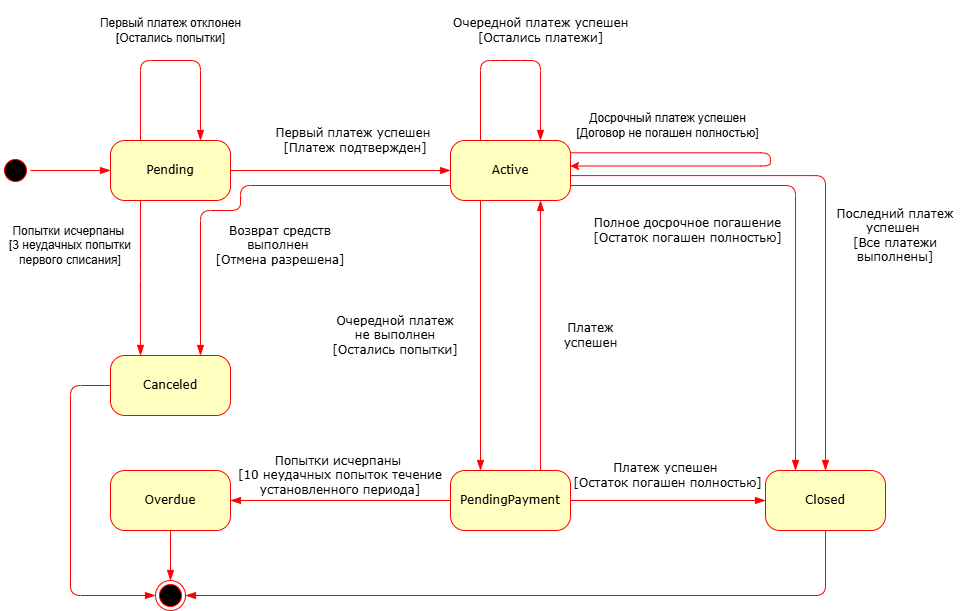

The diagram above was exported from draw.io. Its source (the exported page's mxGraphModel, read from the mxfile embedded in the PNG):
<mxGraphModel dx="2019" dy="1100" grid="1" gridSize="10" guides="1" tooltips="1" connect="1" arrows="1" fold="1" page="1" pageScale="1" pageWidth="1100" pageHeight="850" background="light-dark(#ffffff, #121212)" math="0" shadow="0">
  <root>
    <mxCell id="0" />
    <mxCell id="1" parent="0" />
    <mxCell id="382b91b5511bd0f7-1" parent="1" style="ellipse;html=1;shape=startState;fillColor=#000000;strokeColor=#ff0000;rounded=1;shadow=0;comic=0;labelBackgroundColor=none;fontFamily=Verdana;fontSize=12;fontColor=#000000;align=center;direction=south;" value="" vertex="1">
      <mxGeometry height="30" width="30" x="120" y="195" as="geometry" />
    </mxCell>
    <mxCell id="h7Ixcjv7YLcFkYNlkCWJ-34" edge="1" parent="1" source="382b91b5511bd0f7-6" style="edgeStyle=orthogonalEdgeStyle;shape=connector;rounded=1;orthogonalLoop=1;jettySize=auto;html=1;exitX=1;exitY=0.5;exitDx=0;exitDy=0;entryX=0;entryY=0.5;entryDx=0;entryDy=0;strokeColor=#ff0000;align=left;verticalAlign=middle;fontFamily=Verdana;fontSize=12;fontColor=default;labelBackgroundColor=none;endArrow=blockThin;endSize=8;endFill=1;" target="h7Ixcjv7YLcFkYNlkCWJ-31">
      <mxGeometry relative="1" as="geometry" />
    </mxCell>
    <mxCell id="h7Ixcjv7YLcFkYNlkCWJ-55" edge="1" parent="1" source="382b91b5511bd0f7-6" style="edgeStyle=orthogonalEdgeStyle;shape=connector;rounded=1;orthogonalLoop=1;jettySize=auto;html=1;exitX=0.25;exitY=1;exitDx=0;exitDy=0;entryX=0.25;entryY=0;entryDx=0;entryDy=0;strokeColor=#ff0000;align=left;verticalAlign=middle;fontFamily=Verdana;fontSize=12;fontColor=default;labelBackgroundColor=none;endArrow=blockThin;endSize=8;endFill=1;" target="h7Ixcjv7YLcFkYNlkCWJ-53">
      <mxGeometry relative="1" as="geometry">
        <Array as="points">
          <mxPoint x="260" y="310" />
          <mxPoint x="260" y="310" />
        </Array>
      </mxGeometry>
    </mxCell>
    <mxCell id="382b91b5511bd0f7-6" parent="1" style="rounded=1;whiteSpace=wrap;html=1;arcSize=24;fillColor=#ffffc0;strokeColor=#ff0000;shadow=0;comic=0;labelBackgroundColor=none;fontFamily=Verdana;fontSize=12;fontColor=#000000;align=center;" value="Pending" vertex="1">
      <mxGeometry height="60" width="120" x="230" y="180" as="geometry" />
    </mxCell>
    <mxCell id="2a3bc250acf0617d-9" edge="1" parent="1" source="382b91b5511bd0f7-1" style="edgeStyle=orthogonalEdgeStyle;html=1;labelBackgroundColor=none;endArrow=blockThin;endSize=8;strokeColor=#ff0000;fontFamily=Verdana;fontSize=12;align=left;endFill=1;" target="382b91b5511bd0f7-6">
      <mxGeometry relative="1" as="geometry" />
    </mxCell>
    <mxCell id="h7Ixcjv7YLcFkYNlkCWJ-41" edge="1" parent="1" source="h7Ixcjv7YLcFkYNlkCWJ-31" style="edgeStyle=orthogonalEdgeStyle;shape=connector;rounded=1;orthogonalLoop=1;jettySize=auto;html=1;exitX=0.25;exitY=0;exitDx=0;exitDy=0;strokeColor=#ff0000;align=left;verticalAlign=middle;fontFamily=Verdana;fontSize=12;fontColor=default;labelBackgroundColor=none;endArrow=blockThin;endSize=8;entryX=0.75;entryY=0;entryDx=0;entryDy=0;innerLoopWaypoints=1;endFill=1;" target="h7Ixcjv7YLcFkYNlkCWJ-31">
      <mxGeometry relative="1" as="geometry">
        <Array as="points">
          <mxPoint x="630" y="100.03" />
          <mxPoint x="690" y="100.03" />
        </Array>
        <mxPoint x="540" y="110" as="targetPoint" />
      </mxGeometry>
    </mxCell>
    <mxCell id="h7Ixcjv7YLcFkYNlkCWJ-57" edge="1" parent="1" source="h7Ixcjv7YLcFkYNlkCWJ-31" style="edgeStyle=orthogonalEdgeStyle;shape=connector;rounded=1;orthogonalLoop=1;jettySize=auto;html=1;exitX=0;exitY=0.75;exitDx=0;exitDy=0;entryX=0.75;entryY=0;entryDx=0;entryDy=0;strokeColor=#ff0000;align=left;verticalAlign=middle;fontFamily=Verdana;fontSize=12;fontColor=default;labelBackgroundColor=none;endArrow=blockThin;endSize=8;endFill=1;" target="h7Ixcjv7YLcFkYNlkCWJ-53">
      <mxGeometry relative="1" as="geometry">
        <Array as="points">
          <mxPoint x="360" y="225" />
          <mxPoint x="360" y="250" />
          <mxPoint x="320" y="250" />
        </Array>
      </mxGeometry>
    </mxCell>
    <mxCell id="h7Ixcjv7YLcFkYNlkCWJ-70" edge="1" parent="1" source="h7Ixcjv7YLcFkYNlkCWJ-31" style="edgeStyle=orthogonalEdgeStyle;shape=connector;rounded=1;orthogonalLoop=1;jettySize=auto;html=1;exitX=0.25;exitY=1;exitDx=0;exitDy=0;entryX=0.25;entryY=0;entryDx=0;entryDy=0;strokeColor=#ff0000;align=left;verticalAlign=middle;fontFamily=Verdana;fontSize=12;fontColor=default;labelBackgroundColor=none;endArrow=blockThin;endSize=8;endFill=1;" target="h7Ixcjv7YLcFkYNlkCWJ-61">
      <mxGeometry relative="1" as="geometry" />
    </mxCell>
    <mxCell id="h7Ixcjv7YLcFkYNlkCWJ-73" edge="1" parent="1" source="h7Ixcjv7YLcFkYNlkCWJ-31" style="edgeStyle=orthogonalEdgeStyle;shape=connector;rounded=1;orthogonalLoop=1;jettySize=auto;html=1;entryX=0.25;entryY=0;entryDx=0;entryDy=0;strokeColor=#ff0000;align=left;verticalAlign=middle;fontFamily=Verdana;fontSize=12;fontColor=default;labelBackgroundColor=none;endArrow=blockThin;endSize=8;endFill=1;exitX=1;exitY=0.75;exitDx=0;exitDy=0;" target="h7Ixcjv7YLcFkYNlkCWJ-67">
      <mxGeometry relative="1" as="geometry">
        <Array as="points">
          <mxPoint x="915.03" y="225" />
        </Array>
        <mxPoint x="680" y="240" as="sourcePoint" />
      </mxGeometry>
    </mxCell>
    <mxCell id="h7Ixcjv7YLcFkYNlkCWJ-88" edge="1" parent="1" source="h7Ixcjv7YLcFkYNlkCWJ-31" style="edgeStyle=orthogonalEdgeStyle;shape=connector;rounded=1;orthogonalLoop=1;jettySize=auto;html=1;exitX=1.005;exitY=0.585;exitDx=0;exitDy=0;entryX=0.5;entryY=0;entryDx=0;entryDy=0;strokeColor=#ff0000;align=left;verticalAlign=middle;fontFamily=Verdana;fontSize=12;fontColor=default;labelBackgroundColor=none;endArrow=blockThin;endSize=8;endFill=1;exitPerimeter=0;" target="h7Ixcjv7YLcFkYNlkCWJ-67">
      <mxGeometry relative="1" as="geometry">
        <Array as="points">
          <mxPoint x="945.03" y="215.11" />
        </Array>
      </mxGeometry>
    </mxCell>
    <mxCell id="h7Ixcjv7YLcFkYNlkCWJ-31" parent="1" style="rounded=1;whiteSpace=wrap;html=1;arcSize=24;fillColor=#ffffc0;strokeColor=#ff0000;shadow=0;comic=0;labelBackgroundColor=none;fontFamily=Verdana;fontSize=12;fontColor=#000000;align=center;" value="Active" vertex="1">
      <mxGeometry height="60" width="120" x="570" y="180" as="geometry" />
    </mxCell>
    <mxCell id="h7Ixcjv7YLcFkYNlkCWJ-32" parent="1" style="text;html=1;whiteSpace=wrap;strokeColor=none;fillColor=none;align=center;verticalAlign=middle;rounded=0;fontFamily=Verdana;fontSize=12;fontColor=default;labelBackgroundColor=none;" value="&lt;div&gt;Первый платеж успешен&amp;nbsp;&lt;/div&gt;&lt;div&gt;[Платеж подтвержден]&lt;/div&gt;" vertex="1">
      <mxGeometry height="60" width="250" x="350" y="150" as="geometry" />
    </mxCell>
    <mxCell id="h7Ixcjv7YLcFkYNlkCWJ-42" edge="1" parent="1" source="382b91b5511bd0f7-6" style="edgeStyle=orthogonalEdgeStyle;shape=connector;rounded=1;orthogonalLoop=1;jettySize=auto;html=1;exitX=0.25;exitY=0;exitDx=0;exitDy=0;strokeColor=#ff0000;align=left;verticalAlign=middle;fontFamily=Verdana;fontSize=12;fontColor=default;labelBackgroundColor=none;endArrow=blockThin;endSize=8;entryX=0.75;entryY=0;entryDx=0;entryDy=0;innerLoopWaypoints=1;endFill=1;" target="382b91b5511bd0f7-6">
      <mxGeometry relative="1" as="geometry">
        <Array as="points">
          <mxPoint x="260" y="100" />
          <mxPoint x="320" y="100" />
        </Array>
        <mxPoint x="260" y="180" as="sourcePoint" />
        <mxPoint x="320" y="180" as="targetPoint" />
      </mxGeometry>
    </mxCell>
    <mxCell id="h7Ixcjv7YLcFkYNlkCWJ-43" parent="1" style="text;html=1;whiteSpace=wrap;strokeColor=none;fillColor=none;align=center;verticalAlign=middle;rounded=0;fontFamily=Verdana;fontSize=12;fontColor=default;labelBackgroundColor=none;" value="Очередной платеж успешен [Остались платежи]" vertex="1">
      <mxGeometry height="60" width="185" x="567.5" y="40" as="geometry" />
    </mxCell>
    <mxCell id="h7Ixcjv7YLcFkYNlkCWJ-45" parent="1" style="text;html=1;whiteSpace=wrap;strokeColor=none;fillColor=none;align=center;verticalAlign=middle;rounded=0;" value="Досрочный платеж успешен [Договор не погашен полностью]" vertex="1">
      <mxGeometry height="60" width="185" x="695" y="135" as="geometry" />
    </mxCell>
    <mxCell id="h7Ixcjv7YLcFkYNlkCWJ-82" edge="1" parent="1" source="h7Ixcjv7YLcFkYNlkCWJ-53" style="edgeStyle=orthogonalEdgeStyle;shape=connector;rounded=1;orthogonalLoop=1;jettySize=auto;html=1;exitX=0;exitY=0.5;exitDx=0;exitDy=0;entryX=0;entryY=0.5;entryDx=0;entryDy=0;strokeColor=#ff0000;align=left;verticalAlign=middle;fontFamily=Verdana;fontSize=12;fontColor=default;labelBackgroundColor=none;endArrow=blockThin;endSize=8;endFill=1;" target="h7Ixcjv7YLcFkYNlkCWJ-80">
      <mxGeometry relative="1" as="geometry">
        <Array as="points">
          <mxPoint x="190" y="425" />
          <mxPoint x="190" y="635" />
        </Array>
      </mxGeometry>
    </mxCell>
    <mxCell id="h7Ixcjv7YLcFkYNlkCWJ-53" parent="1" style="rounded=1;whiteSpace=wrap;html=1;arcSize=24;fillColor=#ffffc0;strokeColor=#ff0000;shadow=0;comic=0;labelBackgroundColor=none;fontFamily=Verdana;fontSize=12;fontColor=#000000;align=center;" value="Canceled" vertex="1">
      <mxGeometry height="60" width="120" x="230" y="395" as="geometry" />
    </mxCell>
    <mxCell id="h7Ixcjv7YLcFkYNlkCWJ-56" parent="1" style="text;html=1;whiteSpace=wrap;strokeColor=none;fillColor=none;align=center;verticalAlign=middle;rounded=0;" value="&lt;div&gt;Попытки исчерпаны&amp;nbsp;&lt;/div&gt;&lt;div&gt;[3 неудачных попытки первого списания]&lt;/div&gt;" vertex="1">
      <mxGeometry height="50" width="140" x="120" y="260" as="geometry" />
    </mxCell>
    <mxCell id="h7Ixcjv7YLcFkYNlkCWJ-58" parent="1" style="text;html=1;whiteSpace=wrap;strokeColor=none;fillColor=none;align=center;verticalAlign=middle;rounded=0;fontFamily=Verdana;fontSize=12;fontColor=default;labelBackgroundColor=none;" value="&lt;div&gt;Возврат средств выполнен&amp;nbsp;&lt;/div&gt;&lt;div&gt;[Отмена разрешена]&lt;/div&gt;" vertex="1">
      <mxGeometry height="50" width="140" x="330" y="260" as="geometry" />
    </mxCell>
    <mxCell id="h7Ixcjv7YLcFkYNlkCWJ-81" edge="1" parent="1" source="h7Ixcjv7YLcFkYNlkCWJ-59" style="edgeStyle=orthogonalEdgeStyle;shape=connector;rounded=1;orthogonalLoop=1;jettySize=auto;html=1;exitX=0.5;exitY=1;exitDx=0;exitDy=0;entryX=0.5;entryY=0;entryDx=0;entryDy=0;strokeColor=#ff0000;align=left;verticalAlign=middle;fontFamily=Verdana;fontSize=12;fontColor=default;labelBackgroundColor=none;endArrow=blockThin;endSize=8;endFill=1;" target="h7Ixcjv7YLcFkYNlkCWJ-80">
      <mxGeometry relative="1" as="geometry" />
    </mxCell>
    <mxCell id="h7Ixcjv7YLcFkYNlkCWJ-59" parent="1" style="rounded=1;whiteSpace=wrap;html=1;arcSize=24;fillColor=#ffffc0;strokeColor=#ff0000;shadow=0;comic=0;labelBackgroundColor=none;fontFamily=Verdana;fontSize=12;fontColor=#000000;align=center;" value="Overdue" vertex="1">
      <mxGeometry height="60" width="120" x="230" y="510" as="geometry" />
    </mxCell>
    <mxCell id="h7Ixcjv7YLcFkYNlkCWJ-64" edge="1" parent="1" source="h7Ixcjv7YLcFkYNlkCWJ-61" style="edgeStyle=orthogonalEdgeStyle;shape=connector;rounded=1;orthogonalLoop=1;jettySize=auto;html=1;exitX=0;exitY=0.5;exitDx=0;exitDy=0;entryX=1;entryY=0.5;entryDx=0;entryDy=0;strokeColor=#ff0000;align=left;verticalAlign=middle;fontFamily=Verdana;fontSize=12;fontColor=default;labelBackgroundColor=none;endArrow=blockThin;endSize=8;endFill=1;" target="h7Ixcjv7YLcFkYNlkCWJ-59">
      <mxGeometry relative="1" as="geometry" />
    </mxCell>
    <mxCell id="h7Ixcjv7YLcFkYNlkCWJ-71" edge="1" parent="1" source="h7Ixcjv7YLcFkYNlkCWJ-61" style="edgeStyle=orthogonalEdgeStyle;shape=connector;rounded=1;orthogonalLoop=1;jettySize=auto;html=1;exitX=0.75;exitY=0;exitDx=0;exitDy=0;entryX=0.75;entryY=1;entryDx=0;entryDy=0;strokeColor=#ff0000;align=left;verticalAlign=middle;fontFamily=Verdana;fontSize=12;fontColor=default;labelBackgroundColor=none;endArrow=blockThin;endSize=8;endFill=1;" target="h7Ixcjv7YLcFkYNlkCWJ-31">
      <mxGeometry relative="1" as="geometry" />
    </mxCell>
    <mxCell id="h7Ixcjv7YLcFkYNlkCWJ-78" edge="1" parent="1" source="h7Ixcjv7YLcFkYNlkCWJ-61" style="edgeStyle=orthogonalEdgeStyle;shape=connector;rounded=1;orthogonalLoop=1;jettySize=auto;html=1;exitX=1;exitY=0.5;exitDx=0;exitDy=0;entryX=0;entryY=0.5;entryDx=0;entryDy=0;strokeColor=#ff0000;align=left;verticalAlign=middle;fontFamily=Verdana;fontSize=12;fontColor=default;labelBackgroundColor=none;endArrow=blockThin;endSize=8;endFill=1;" target="h7Ixcjv7YLcFkYNlkCWJ-67">
      <mxGeometry relative="1" as="geometry" />
    </mxCell>
    <mxCell id="h7Ixcjv7YLcFkYNlkCWJ-61" parent="1" style="rounded=1;whiteSpace=wrap;html=1;arcSize=24;fillColor=#ffffc0;strokeColor=#ff0000;shadow=0;comic=0;labelBackgroundColor=none;fontFamily=Verdana;fontSize=12;fontColor=#000000;align=center;" value="PendingPayment" vertex="1">
      <mxGeometry height="60" width="120" x="570" y="510" as="geometry" />
    </mxCell>
    <mxCell id="h7Ixcjv7YLcFkYNlkCWJ-63" parent="1" style="text;html=1;whiteSpace=wrap;strokeColor=none;fillColor=none;align=center;verticalAlign=middle;rounded=0;fontFamily=Verdana;fontSize=12;fontColor=default;labelBackgroundColor=none;" value="Очередной платеж не выполнен [Остались попытки]" vertex="1">
      <mxGeometry height="50" width="130" x="450" y="350" as="geometry" />
    </mxCell>
    <mxCell id="h7Ixcjv7YLcFkYNlkCWJ-66" parent="1" style="text;html=1;whiteSpace=wrap;strokeColor=none;fillColor=none;align=center;verticalAlign=middle;rounded=0;fontFamily=Verdana;fontSize=12;fontColor=default;labelBackgroundColor=none;" value="&lt;div&gt;Платеж&lt;/div&gt;&lt;div&gt;успешен&lt;/div&gt;" vertex="1">
      <mxGeometry height="50" width="85" x="667.5" y="350" as="geometry" />
    </mxCell>
    <mxCell id="h7Ixcjv7YLcFkYNlkCWJ-83" edge="1" parent="1" source="h7Ixcjv7YLcFkYNlkCWJ-67" style="edgeStyle=orthogonalEdgeStyle;shape=connector;rounded=1;orthogonalLoop=1;jettySize=auto;html=1;exitX=0.5;exitY=1;exitDx=0;exitDy=0;entryX=1;entryY=0.5;entryDx=0;entryDy=0;strokeColor=#ff0000;align=left;verticalAlign=middle;fontFamily=Verdana;fontSize=12;fontColor=default;labelBackgroundColor=none;endArrow=blockThin;endSize=8;endFill=1;" target="h7Ixcjv7YLcFkYNlkCWJ-80">
      <mxGeometry relative="1" as="geometry" />
    </mxCell>
    <mxCell id="h7Ixcjv7YLcFkYNlkCWJ-67" parent="1" style="rounded=1;whiteSpace=wrap;html=1;arcSize=24;fillColor=#ffffc0;strokeColor=#ff0000;shadow=0;comic=0;labelBackgroundColor=none;fontFamily=Verdana;fontSize=12;fontColor=#000000;align=center;" value="Closed" vertex="1">
      <mxGeometry height="60" width="120" x="885" y="510" as="geometry" />
    </mxCell>
    <mxCell id="h7Ixcjv7YLcFkYNlkCWJ-69" parent="1" style="text;html=1;whiteSpace=wrap;strokeColor=none;fillColor=none;align=center;verticalAlign=middle;rounded=0;fontFamily=Verdana;fontSize=12;fontColor=default;labelBackgroundColor=none;" value="Полное досрочное погашение [Остаток погашен полностью]" vertex="1">
      <mxGeometry height="40" width="195" x="710" y="250" as="geometry" />
    </mxCell>
    <mxCell id="h7Ixcjv7YLcFkYNlkCWJ-77" parent="1" style="text;html=1;whiteSpace=wrap;strokeColor=none;fillColor=none;align=center;verticalAlign=middle;rounded=0;fontFamily=Verdana;fontSize=12;fontColor=default;labelBackgroundColor=none;" value="&lt;div&gt;Попытки исчерпаны&amp;nbsp;&lt;/div&gt;&lt;div&gt;[10 неудачных попыток течение установленного периода]&lt;/div&gt;" vertex="1">
      <mxGeometry height="50" width="220" x="350" y="490" as="geometry" />
    </mxCell>
    <mxCell id="h7Ixcjv7YLcFkYNlkCWJ-79" parent="1" style="text;html=1;whiteSpace=wrap;strokeColor=none;fillColor=none;align=center;verticalAlign=middle;rounded=0;fontFamily=Verdana;fontSize=12;fontColor=default;labelBackgroundColor=none;" value="&lt;div&gt;Платеж успешен&amp;nbsp;&lt;/div&gt;&lt;div&gt;[Остаток погашен полностью]&lt;/div&gt;" vertex="1">
      <mxGeometry height="50" width="195" x="690" y="490" as="geometry" />
    </mxCell>
    <mxCell id="h7Ixcjv7YLcFkYNlkCWJ-80" parent="1" style="ellipse;html=1;shape=endState;fillColor=#000000;strokeColor=#ff0000;fontFamily=Verdana;fontSize=12;fontColor=default;labelBackgroundColor=none;" value="" vertex="1">
      <mxGeometry height="30" width="30" x="275" y="620" as="geometry" />
    </mxCell>
    <mxCell id="h7Ixcjv7YLcFkYNlkCWJ-68" parent="1" style="text;html=1;whiteSpace=wrap;strokeColor=none;fillColor=none;align=center;verticalAlign=middle;rounded=0;fontFamily=Verdana;fontSize=12;fontColor=default;labelBackgroundColor=none;" value="&lt;div&gt;Последний платеж успешен&amp;nbsp;&lt;/div&gt;&lt;div&gt;[Все платежи выполнены]&lt;/div&gt;" vertex="1">
      <mxGeometry height="70" width="130" x="950" y="240" as="geometry" />
    </mxCell>
    <mxCell id="h7Ixcjv7YLcFkYNlkCWJ-29" parent="1" style="text;html=1;whiteSpace=wrap;strokeColor=none;fillColor=none;align=center;verticalAlign=middle;rounded=0;fillStyle=solid;" value="Первый платеж отклонен [Остались попытки]" vertex="1">
      <mxGeometry height="60" width="175" x="202.5" y="40" as="geometry" />
    </mxCell>
    <mxCell id="qAwPY8cE1PWEM2b7t_Ki-4" edge="1" parent="1" source="h7Ixcjv7YLcFkYNlkCWJ-69" style="edgeStyle=orthogonalEdgeStyle;rounded=0;orthogonalLoop=1;jettySize=auto;html=1;innerLoopWaypoints=1;exitX=0.5;exitY=1;exitDx=0;exitDy=0;" target="h7Ixcjv7YLcFkYNlkCWJ-69">
      <mxGeometry relative="1" as="geometry" />
    </mxCell>
    <mxCell id="qAwPY8cE1PWEM2b7t_Ki-5" edge="1" parent="1" source="h7Ixcjv7YLcFkYNlkCWJ-31" style="edgeStyle=orthogonalEdgeStyle;rounded=1;orthogonalLoop=1;jettySize=auto;html=1;innerLoopWaypoints=1;exitX=1;exitY=0.205;exitDx=0;exitDy=0;entryX=1;entryY=0.425;entryDx=0;entryDy=0;curved=0;strokeColor=#FF0000;exitPerimeter=0;entryPerimeter=0;" target="h7Ixcjv7YLcFkYNlkCWJ-31">
      <mxGeometry relative="1" as="geometry">
        <Array as="points">
          <mxPoint x="890.01" y="192.3" />
          <mxPoint x="890.01" y="205.5" />
        </Array>
      </mxGeometry>
    </mxCell>
  </root>
</mxGraphModel>